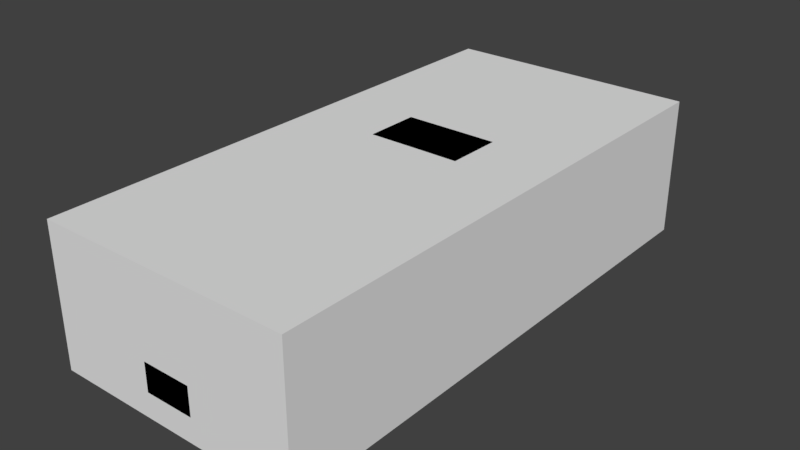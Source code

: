 # Source: fa_racing.blend  (saved by Blender 2.79.0; exported with 4.5.12 LTS)
import bpy
from mathutils import Matrix  # noqa: F401  (used for matrix-valued properties, if any)

bpy.ops.wm.read_factory_settings(use_empty=True)
scene = bpy.context.scene
scene.name = 'Scene'

# ---- collections
col_collection_1 = bpy.data.collections.new('Collection 1'); scene.collection.children.link(col_collection_1)

# ---- materials (node trees are filled in below, after node groups)
mat_base___eeeeee = bpy.data.materials.new('base [#eeeeee]')
mat_base___eeeeee.alpha_threshold = 0.0
mat_base___eeeeee.use_transparent_shadow = False
mat_base___eeeeee.roughness = 0.5
mat_highlight___ee4444 = bpy.data.materials.new('highlight [#ee4444]')
mat_highlight___ee4444.alpha_threshold = 0.0
mat_highlight___ee4444.use_transparent_shadow = False
mat_highlight___ee4444.diffuse_color = (0.8, 0.132, 0.132, 1.0)
mat_highlight___ee4444.roughness = 0.5

# ---- material node trees

# ---- world
world_world = bpy.data.worlds.new('World'); scene.world = world_world
world_world.color = (0.05088, 0.05088, 0.05088)
world_world.use_sun_shadow = False
world_world.sun_shadow_jitter_overblur = 0.0
world_world.cycles.sampling_method = 'MANUAL'

# ---- meshes
me_shape_indexedfaceset_000 = bpy.data.meshes.new('Shape_IndexedFaceSet.000')
me_shape_indexedfaceset_000.from_pydata([(-0.9307, -2.028, -0.1202), (-0.9307, -2.028, 0.8996), (-0.9307, 1.921, 0.8996), (-0.9307, 1.921, -0.1202), (0.9307, -2.028, -0.1202), (0.9307, -2.028, 0.8996), (0.9307, 1.921, 0.8996), (0.9307, 1.921, -0.1202)], [], [(7, 5, 4), (4, 5, 1), (4, 1, 0), (5, 6, 2), (5, 2, 1), (1, 2, 3), (1, 3, 0), (2, 6, 7), (2, 7, 3), (3, 7, 4), (3, 4, 0), (7, 6, 5)])
me_shape_indexedfaceset_000.materials.append(mat_base___eeeeee)
me_shape_indexedfaceset_000.materials.append(mat_highlight___ee4444)
me_shape_indexedfaceset_000.use_remesh_preserve_volume = False
me_shape_indexedfaceset_000.use_remesh_preserve_attributes = False
me_shape_indexedfaceset_000.use_mirror_vertex_groups = False
me_shape_indexedfaceset_000.update()
me_shape_indexedfaceset_029 = bpy.data.meshes.new('Shape_IndexedFaceSet.029')
me_shape_indexedfaceset_029.from_pydata([(0.6655, 0.4552, 0.5586), (0.6612, -0.6256, 0.5649), (0.5323, -0.1137, 0.8418), (0.2248, -0.8895, 0.5576), (0.1753, -0.1621, 0.8418), (0.5271, -0.7925, 0.5565), (0.5345, 0.6451, 0.8418), (0.6646, 0.8804, 0.6334), (0.5569, 1.465, 0.7502), (0.3422, 1.469, 0.6291), (0.173, 1.536, 0.6291), (0.4103, 1.721, 0.5586), (0.5389, 1.784, 0.7491), (0.5958, 1.103, 0.6291), (0.8603, 1.193, 0.6155), (0.7365, 1.329, 0.6976), (0.7387, 1.725, 0.6839), (0.8711, 1.666, 0.5586), (0.6779, 1.793, 0.1492), (0.8862, 1.784, 0.3881), (0.6782, 1.892, 0.3881), (0.4088, 1.92, 0.3881), (0.4075, 1.821, 0.1492), (0.8386, 1.686, 0.1492), (0.9117, 1.51, -0.01182), (0.3423, 0.07311, 0.8996), (0.3435, 0.4762, 0.8996), (0.178, 0.7387, 0.8418), (0.9288, 0.8828, 0.2713), (0.8581, 0.4547, 0.5586), (0.8593, 0.8798, 0.5986), (0.9292, 1.025, 0.3902), (0.93, 1.285, 0.3902), (0.8544, -1.153, 0.5081), (0.8558, -0.683, 0.5523), (0.9231, -1.037, 0.3839), (0.8878, -0.8672, -0.1087), (0.8878, -0.8651, 0.05764), (0.9286, 0.8281, 0.0587), (0.9222, -1.353, 0.3839), (0.8524, -1.461, 0.4702), (0.9307, 1.514, 0.1471), (0.9305, 1.452, 0.2766), (0.9235, -0.8979, 0.2702), (0.8715, 1.784, 0.4165), (0.8929, 0.8282, -0.1087), (0.7672, -1.815, -0.1202), (0.7617, -1.868, 0.2681), (0.9216, -1.541, 0.05238), (0.9027, -1.541, -0.1202), (0.1803, -2.026, -0.1202), (0.6174, -1.94, 0.0608), (0.1793, -2.028, 0.2681), (0.4719, -2.006, 0.2681), (0.1793, -2.028, 0.0608), (0.9217, -1.507, 0.2702), (0.5209, -1.46, 0.505), (0.5239, -1.16, 0.5334), (0.1999, -1.459, 0.5302), (0.4108, 1.86, 0.4165), (0.8294, -1.765, 0.3965), (0.199, -1.763, 0.4481), (0.52, -1.764, 0.4197), (-1.192e-07, 1.466, 0.7502), (0.0, -2.028, 0.2681), (0.0, -1.762, 0.4481), (-4.47e-08, -0.1616, 0.8418), (-5.96e-08, -0.8888, 0.5576), (0.0, 1.593, 0.6079), (-1.192e-07, 1.785, 0.7491), (0.0, 1.537, 0.6291), (-1.192e-07, 1.722, 0.5586), (0.0, 1.674, 0.08015), (0.0, 1.822, 0.1492), (0.4916, 1.513, -0.01182), (-1.192e-07, 1.921, 0.3881), (-5.96e-08, 0.7392, 0.8418), (-4.47e-08, 0.07413, 0.8996), (0.0, 0.4772, 0.8996), (0.0, -2.028, 0.0608), (0.0, -2.025, -0.1202), (0.0, -1.458, 0.5302), (-1.192e-07, 1.861, 0.4165), (0.4916, -1.034, 0.3839), (0.4916, -1.198, -0.1087), (0.4916, 0.8308, 0.0587), (0.4916, -1.538, 0.05238), (0.4916, -0.8951, 0.2702), (0.4916, -1.538, -0.1202), (0.4916, 1.455, 0.2766), (0.4916, -0.8646, -0.1087), (0.4916, -1.35, 0.3839), (0.4916, 1.517, 0.1471), (0.4916, 1.028, 0.3902), (0.4916, 0.8855, 0.2713), (0.4916, -1.504, 0.2702), (0.4916, -0.8625, 0.05764), (0.4916, 1.288, 0.3902), (0.4916, 0.8308, -0.1087), (0.4916, 1.168, -0.07696), (1.192e-07, -1.198, -0.1087), (1.192e-07, -1.538, -0.1202), (0.0, -0.8646, -0.1087), (-1.192e-07, 1.513, -0.01182), (0.0, 0.8308, -0.1087), (-1.192e-07, 1.168, -0.07696)], [], [(2, 1, 0), (5, 2, 3), (0, 7, 6), (2, 5, 1), (2, 4, 3), (0, 6, 2), (16, 15, 8, 12), (11, 10, 9), (68, 70, 10), (8, 12, 69, 63), (14, 13, 7), (68, 10, 11, 71), (17, 44, 59, 11), (16, 12, 8, 15), (9, 13, 14), (14, 17, 9), (17, 11, 9), (16, 15, 14), (14, 17, 16), (15, 16, 17), (14, 15, 17), (20, 19, 18), (75, 21, 22, 73), (24, 18, 23), (72, 73, 22), (21, 20, 22), (23, 18, 19), (18, 22, 20), (26, 25, 2), (76, 27, 10, 70), (2, 6, 26), (6, 27, 26), (7, 13, 6), (27, 6, 10), (9, 10, 6), (25, 4, 2), (13, 9, 6), (30, 29, 28), (14, 30, 31), (14, 32, 17), (35, 34, 33), (38, 37, 36), (33, 40, 39), (19, 42, 41), (41, 23, 19), (24, 23, 41), (7, 30, 14), (42, 19, 32), (35, 28, 34), (43, 37, 38), (28, 29, 34), (19, 44, 32), (33, 39, 35), (34, 0, 1), (28, 31, 30), (0, 29, 7), (31, 32, 14), (43, 28, 35), (29, 30, 7), (38, 28, 43), (34, 29, 0), (36, 45, 38), (32, 44, 17), (48, 47, 46), (49, 48, 46), (46, 51, 50), (51, 47, 53), (79, 54, 52, 64), (48, 55, 47), (80, 50, 54, 79), (53, 52, 54), (54, 50, 51), (51, 46, 47), (51, 53, 54), (40, 33, 56), (3, 56, 57), (3, 58, 56), (34, 1, 5), (5, 3, 57), (56, 33, 57), (5, 57, 34), (34, 57, 33), (19, 20, 44), (20, 21, 44), (21, 59, 44), (53, 47, 60), (39, 40, 60), (56, 58, 62), (60, 55, 39), (47, 55, 60), (53, 61, 52), (62, 53, 60), (64, 52, 61, 65), (61, 62, 58), (60, 40, 62), (53, 62, 61), (56, 62, 40), (91, 95, 84), (90, 96, 84), (83, 35, 39, 91), (91, 39, 55, 95), (93, 31, 28), (95, 86, 84), (83, 91, 84), (97, 32, 31, 93), (89, 42, 32, 97), (95, 55, 48, 86), (92, 41, 42, 89), (80, 101, 50), (49, 46, 88), (98, 90, 102, 104), (36, 37, 96, 90), (96, 87, 84), (86, 88, 84), (45, 36, 90, 98), (24, 41, 92, 74), (38, 45, 98, 85), (37, 43, 87, 96), (28, 94, 93), (87, 83, 84), (28, 38, 85, 94), (48, 49, 88, 86), (43, 35, 83, 87), (21, 75, 82, 59), (61, 58, 81, 65), (3, 67, 81, 58), (25, 26, 78, 77), (25, 77, 66, 4), (27, 76, 78, 26), (24, 74, 72, 18), (59, 82, 71, 11), (4, 66, 67, 3), (72, 22, 18), (12, 8, 63, 69), (92, 89, 99), (93, 94, 99), (94, 85, 99), (97, 93, 99), (89, 97, 99), (74, 92, 99), (85, 98, 99), (90, 84, 100, 102), (84, 88, 101, 100), (46, 50, 88), (101, 88, 50), (99, 98, 104, 105), (74, 99, 105, 103), (74, 103, 72)])
me_shape_indexedfaceset_029.polygons.foreach_set('material_index', [0, 0, 0, 0, 0, 0, 1, 0, 0, 1, 0, 0, 0, 1, 0, 0, 0, 1, 1, 1, 1, 0, 0, 0, 0, 0, 0, 0, 1, 0, 1, 1, 0, 0, 0, 1, 0, 0, 0, 0, 0, 0, 0, 0, 0, 0, 0, 0, 0, 0, 0, 0, 0, 0, 0, 0, 0, 0, 0, 0, 0, 0, 0, 0, 0, 0, 0, 0, 0, 0, 0, 0, 0, 0, 0, 0, 0, 0, 0, 0, 0, 0, 0, 0, 0, 0, 0, 0, 0, 0, 0, 0, 0, 0, 0, 0, 0, 0, 0, 0, 0, 0, 0, 0, 0, 0, 0, 0, 0, 0, 0, 0, 0, 0, 0, 0, 0, 0, 0, 0, 0, 0, 0, 0, 0, 0, 1, 1, 1, 0, 0, 0, 0, 1, 0, 0, 0, 0, 0, 0, 0, 0, 0, 0, 0, 0, 0, 0])
_uv = me_shape_indexedfaceset_029.uv_layers.new(name='UVMap')
_uv.uv.foreach_set('vector', [0.4607, 1.005, 0.4595, 0.01367, 0.1051, 0.01172, 0.9351, 0.02002, 0.9928, 0.9863, 0.8335, 0.01953, 0.1051, 0.01172, 0.04211, 0.0127, -0.0002441, 1.003, 0.9928, 0.9863, 0.9351, 0.02002, 0.9928, 0.01953, 0.9928, 0.9863, 0.8706, 0.9863, 0.8335, 0.01953, 0.1051, 0.01172, -0.0002441, 1.003, 0.4607, 1.005, 0.08813, 0.08008, 0.07263, 0.6035, 0.1777, 0.542, 0.1847, 0.07812, 0.4832, 0.9365, 0.4834, 0.938, 0.483, 0.9385, 0.4836, 0.9375, 0.4836, 0.938, 0.4834, 0.938, 0.241, 0.8574, 0.2496, 0.04883, 0.5024, 0.4418, 0.5023, 0.8577, 0.4825, 0.9409, 0.4828, 0.9419, 0.4825, 0.9434, 0.4836, 0.9375, 0.4834, 0.938, 0.4832, 0.9365, 0.4836, 0.9365, 0.01416, 0.5621, 0.01416, 0.09448, 0.2565, 0.09448, 0.2565, 0.5621, 0.2706, 0.0415, 0.3673, 0.03906, 0.3682, 0.0874, 0.2631, 0.0752, 0.483, 0.9385, 0.4828, 0.9419, 0.4825, 0.9409, 0.4825, 0.9409, 0.4825, 0.937, 0.483, 0.9385, 0.4825, 0.937, 0.4832, 0.9365, 0.483, 0.9385, 0.08813, 0.08008, 0.07263, 0.6035, -0.003296, 0.813, -0.003296, 0.813, 0.03943, 0.07861, 0.08813, 0.08008, 0.2631, 0.0752, 0.2706, 0.0415, 0.222, 0.03955, 0.1792, 0.0708, 0.2631, 0.0752, 0.222, 0.03955, 0.1108, 1.007, -0.009033, 1.007, 0.1108, 0.498, 0.503, 0.7483, 0.2666, 1.007, 0.2675, 0.498, 0.503, 0.498, -0.02454, 0.003906, 0.1108, 0.498, 0.01794, 0.498, 0.5027, 0.2861, 0.5029, 0.3444, 0.2675, 0.498, 0.2666, 1.007, 0.1108, 1.007, 0.2675, 0.498, 0.01794, 0.498, 0.1108, 0.498, -0.009033, 1.007, 0.1108, 0.498, 0.2675, 0.498, 0.1108, 1.007, 0.8381, 0.7764, 0.8369, 0.7129, 0.9871, 0.5408, 0.5075, 0.24, 0.4385, 0.4651, 0.4382, 0.02881, 0.5064, 0.02881, 0.9871, 0.5408, 0.9871, 0.981, 0.8381, 0.7764, 0.9871, 0.981, 0.7568, 1.001, 0.8381, 0.7764, 0.03076, 0.4648, 0.06836, 0.02783, 0.353, 0.4636, 0.4385, 0.4651, 0.353, 0.4636, 0.4382, 0.02881, 0.3511, 0.02856, 0.4382, 0.02881, 0.353, 0.4636, 0.8369, 0.7129, 0.741, 0.5408, 0.9871, 0.5408, 0.06836, 0.02783, 0.3511, 0.02856, 0.353, 0.4636, 0.7754, 0.9536, 0.6025, 0.8999, 0.7767, 0.5122, 0.8458, 0.9878, 0.7754, 0.9536, 0.8479, 0.6724, 0.8458, 0.9565, 0.8868, 0.6606, 0.9443, 0.9609, 0.007568, 0.6646, 0.1448, 0.8901, -0.03369, 0.833, 0.7521, 0.2246, 0.09436, 0.2241, 0.09436, 0.0004883, 0.1046, 0.9468, 0.1033, 0.9463, 0.1036, 0.9448, 0.9698, 0.541, 0.839, 0.5425, 0.7729, 0.2256, 0.7729, 0.2256, 0.9969, 0.23, 0.9698, 0.541, 0.9155, 0.02344, 0.9969, 0.23, 0.7729, 0.2256, 0.7754, 0.999, 0.7754, 0.9536, 0.8458, 0.9878, 0.9498, 0.6016, 1.009, 0.6538, 0.8868, 0.6606, 0.007568, 0.6646, 0.7767, 0.5122, 0.1448, 0.8901, 0.06567, 0.5107, 0.09436, 0.2241, 0.7521, 0.2246, 0.7767, 0.5122, 0.6025, 0.8999, 0.1448, 0.8901, 1.009, 0.6538, 1.009, 0.7041, 0.8868, 0.6606, 0.1046, 0.9468, 0.1036, 0.9448, 0.1047, 0.9448, 0.172, 0.8901, 0.6141, 0.8999, 0.1976, 0.9077, 0.7767, 0.5122, 0.8479, 0.6724, 0.7754, 0.9536, 0.6141, 0.8999, 0.6141, 0.8999, 0.7754, 0.999, 0.8479, 0.6724, 0.8868, 0.6606, 0.8458, 0.9565, 0.06567, 0.5107, 0.7767, 0.5122, 0.007568, 0.6646, 0.6141, 0.8999, 0.7754, 0.9536, 0.7754, 0.999, 0.7521, 0.2246, 0.7767, 0.5122, 0.06567, 0.5107, 0.172, 0.8901, 0.6141, 0.8999, 0.6141, 0.8999, 0.09436, 0.0004883, 0.7521, 0.0004883, 0.7521, 0.2246, 0.8868, 0.6606, 1.009, 0.7041, 0.9443, 0.9609, 1.004, 0.4395, 0.9172, 0.9927, 0.9203, 0.0004883, 0.9937, 0.0004883, 1.004, 0.4395, 0.9203, 0.0004883, 0.9203, 0.0004883, 0.8391, 0.4604, 0.6016, 0.0004883, 0.8391, 0.4604, 0.9172, 0.9927, 0.7598, 0.9927, 0.5034, 0.4604, 0.6011, 0.4604, 0.6007, 0.9927, 0.5032, 0.7395, 1.004, 0.4395, 1.004, 0.999, 0.9172, 0.9927, 0.5034, 0.22, 0.6016, 0.0004883, 0.6011, 0.4604, 0.5034, 0.4604, 0.7598, 0.9927, 0.6007, 0.9927, 0.6011, 0.4604, 0.6011, 0.4604, 0.6016, 0.0004883, 0.8391, 0.4604, 0.8391, 0.4604, 0.9203, 0.0004883, 0.9172, 0.9927, 0.8391, 0.4604, 0.7598, 0.9927, 0.6011, 0.4604, 0.9257, 0.0, 0.926, 0.6021, 0.7729, 0.0, 0.6184, 0.8506, 0.7729, 0.0, 0.774, 0.5869, 0.6184, 0.8506, 0.6064, 0.0, 0.7729, 0.0, 0.9204, 1.312, 0.8696, 1.308, 0.7756, 0.8037, 0.7751, 1.035, 0.6184, 0.8506, 0.774, 0.5869, 0.7729, 0.0, 0.926, 0.6021, 0.774, 0.5869, 0.7717, 0.8037, 0.774, 0.5869, 0.9264, 1.312, 0.9264, 1.357, 0.774, 0.5869, 0.926, 0.6021, -0.02832, 0.0, 0.09607, 0.0, 0.01416, 0.09448, 0.09607, 0.0, 0.2578, 0.0, 0.01416, 0.09448, 0.2578, 0.0, 0.2565, 0.09448, 0.01416, 0.09448, 0.746, 0.00769, 0.8961, 0.00769, 0.895, 0.3131, 0.9971, 0.2783, 0.9426, 0.5537, 0.895, 0.3131, 0.7679, 0.5581, 0.6045, 0.5588, 0.7706, 0.3779, 0.895, 0.3131, 0.9608, 0.01025, 0.9971, 0.2783, 0.8961, 0.00769, 0.9608, 0.01025, 0.895, 0.3131, 0.746, 0.00769, 0.6044, 0.3834, 0.5942, 0.00769, 0.7706, 0.3779, 0.746, 0.00769, 0.895, 0.3131, 0.5012, 0.00769, 0.5942, 0.00769, 0.6044, 0.3834, 0.5012, 0.1954, 0.6044, 0.3834, 0.7706, 0.3779, 0.6045, 0.5632, 0.9028, 0.3153, 0.9215, 0.5603, 0.7706, 0.3779, 0.746, 0.00769, 0.7706, 0.3779, 0.6044, 0.3834, 0.7679, 0.5581, 0.7667, 0.3779, 0.9291, 0.5581, 0.6431, 0.7812, 0.6437, 0.7804, 0.6431, 0.7812, 0.7537, 0.8491, 0.7537, 0.8491, 0.7537, 0.8491, 0.6406, 0.7812, 0.6406, 0.7812, 0.6431, 0.7812, 0.6419, 0.7812, 0.6431, 0.7812, 0.6431, 0.7812, 0.6443, 0.7795, 0.6437, 0.7804, 0.7537, 0.8491, 0.7537, 0.8491, 0.7537, 0.8491, 0.6443, 0.7795, 0.6445, 0.7777, 0.6443, 0.7795, 0.6406, 0.7812, 0.6419, 0.7812, 0.6406, 0.7812, 0.7537, 0.8491, 0.7537, 0.8491, 0.7537, 0.8491, 0.7537, 0.8491, 0.7537, 0.8491, 0.7537, 0.8491, 0.7537, 0.8491, 0.7537, 0.8491, 0.6443, 0.7795, 0.6443, 0.7795, 0.6448, 0.7759, 0.6445, 0.7777, 0.7537, 0.8491, 0.7537, 0.8491, 0.7537, 0.8491, 0.7537, 0.8491, 0.0, 0.0, 0.7537, 0.8491, 0.0, 0.0, 0.0, 0.0, 0.0, 0.0, 0.0, 0.0, 0.4476, -0.4998, 0.8242, 0.426, 0.8242, 0.426, 0.4476, -0.4998, 0.7537, 0.8491, 0.7537, 0.8491, 0.7537, 0.8491, 0.7537, 0.8491, 0.6393, 0.7777, 0.6394, 0.7795, 0.6393, 0.7777, 0.7537, 0.8491, 0.7537, 0.8491, 0.7537, 0.8491, 0.0, -1.0, 0.7537, 0.8491, 0.8242, 0.426, 0.4476, -0.4998, 0.7537, 0.8491, 0.7537, 0.8491, 0.7537, 0.8491, 0.7537, 0.8491, 0.0, -1.0, 0.0, -1.0, 0.0, -1.0, 0.0, -1.0, 0.6392, 0.7759, 0.6394, 0.7795, 0.6394, 0.7795, 0.6393, 0.7777, 0.7537, 0.8491, 0.7537, 0.8491, 0.7537, 0.8491, 0.64, 0.7804, 0.6406, 0.7812, 0.64, 0.7804, 0.7537, 0.8491, 0.7537, 0.8491, 0.7537, 0.8491, 0.7537, 0.8491, 0.7537, 0.8491, 0.7537, 0.8491, 0.7537, 0.8491, 0.7537, 0.8491, 0.6394, 0.7795, 0.6406, 0.7812, 0.6406, 0.7812, 0.64, 0.7804, 0.2578, 0.0, 0.5031, 0.04765, 0.5031, 0.09448, 0.2565, 0.09448, 0.6044, 0.3834, 0.6045, 0.5588, 0.5005, 0.5588, 0.5007, 0.468, 0.6184, 0.8506, 0.5018, 0.4147, 0.5023, 0.0, 0.6064, 0.0, 0.8369, 0.7129, 0.8381, 0.7764, 0.4938, 0.7764, 0.4938, 0.7447, 0.8369, 0.7129, 0.4949, 0.7129, 0.5418, 0.5991, 0.741, 0.5408, 0.7568, 1.001, 0.5093, 1.001, 0.4593, 0.9256, 0.8381, 0.7764, -0.02454, 0.003906, 0.5026, 0.003906, 0.5027, 0.2861, 0.1108, 0.498, 0.2565, 0.09448, 0.5029, 0.3308, 0.5028, 0.5621, 0.2565, 0.5621, 0.8706, 0.9863, 0.8101, 0.9863, 0.7861, 0.5585, 0.8335, 0.01953, 0.5027, 0.2861, 0.2675, 0.498, 0.1108, 0.498, 0.2488, 0.05615, 0.2489, 0.05615, 0.2489, 0.05615, 0.2488, 0.05615, 0.7537, 0.8491, 0.7537, 0.8491, 0.7537, 0.8491, 0.7537, 0.8491, 0.7537, 0.8491, 0.7537, 0.8491, 0.7537, 0.8491, 0.7537, 0.8491, 0.7537, 0.8491, 0.7537, 0.8491, 0.7537, 0.8491, 0.7537, 0.8491, 0.7537, 0.8491, 0.7537, 0.8491, 0.7537, 0.8491, 0.7537, 0.8491, 0.7537, 0.8491, 0.7537, 0.8491, 0.0, -1.0, 0.0, -1.0, 0.0, -1.0, 0.7537, 0.8491, 0.7537, 0.8491, 0.7537, 0.8491, 0.7537, 0.8491, 0.7537, 0.8491, 0.7537, 0.8491, 0.7537, 0.8491, 0.7537, 0.8491, 0.0, 0.0, 0.0, 0.0, 0.0, 0.0, 0.7537, 0.8491, 0.0, 0.0, 0.0, 0.0, 0.0, -1.0, 0.0, -1.0, 0.0, -1.0, 0.0, -1.0, 0.7537, 0.8491, 0.7537, 0.8491, 0.7537, 0.8491, 0.7537, 0.8491, 0.7537, 0.8491, 0.7537, 0.8491, 0.5027, 0.2861])
me_shape_indexedfaceset_029.materials.append(mat_base___eeeeee)
me_shape_indexedfaceset_029.materials.append(mat_highlight___ee4444)
me_shape_indexedfaceset_029.use_remesh_preserve_volume = False
me_shape_indexedfaceset_029.use_remesh_preserve_attributes = False
me_shape_indexedfaceset_029.use_mirror_vertex_groups = False
me_shape_indexedfaceset_029.update()

# ---- objects
ob_collision = bpy.data.objects.new('collision', me_shape_indexedfaceset_000)
ob_chassis = bpy.data.objects.new('chassis', me_shape_indexedfaceset_029)
ob_wheel_fl = bpy.data.objects.new('wheel_fl', None)
ob_wheel_fr = bpy.data.objects.new('wheel_fr', None)
ob_wheel_rl = bpy.data.objects.new('wheel_rl', None)
ob_wheel_rr = bpy.data.objects.new('wheel_rr', None)

# ---- transforms, parenting, visibility, modifiers, constraints
ob_collision.location = (0.0, 0.0, 0.0)
ob_collision.lineart.crease_threshold = 0.0
ob_chassis.location = (0.0, 0.0, 0.0)
ob_chassis.lineart.crease_threshold = 0.0
_m = ob_chassis.modifiers.new('Mirror', 'MIRROR')
ob_wheel_fl.location = (0.7193, -1.236, 0.04515)
ob_wheel_fl.empty_image_offset = (0.0, 0.0)
ob_wheel_fl.lineart.crease_threshold = 0.0
ob_wheel_fr.location = (-0.7193, -1.236, 0.04515)
ob_wheel_fr.empty_image_offset = (0.0, 0.0)
ob_wheel_fr.lineart.crease_threshold = 0.0
ob_wheel_rl.location = (0.7193, 1.248, 0.04515)
ob_wheel_rl.empty_image_offset = (0.0, 0.0)
ob_wheel_rl.lineart.crease_threshold = 0.0
ob_wheel_rr.location = (-0.7193, 1.248, 0.04515)
ob_wheel_rr.empty_image_offset = (0.0, 0.0)
ob_wheel_rr.lineart.crease_threshold = 0.0

# ---- collection membership
col_collection_1.objects.link(ob_collision)
col_collection_1.objects.link(ob_chassis)
col_collection_1.objects.link(ob_wheel_fl)
col_collection_1.objects.link(ob_wheel_fr)
col_collection_1.objects.link(ob_wheel_rl)
col_collection_1.objects.link(ob_wheel_rr)

# ---- scene / render settings (as saved in the file)
scene.frame_start = 1; scene.frame_end = 250; scene.frame_set(109)
scene.render.engine = 'BLENDER_EEVEE_NEXT'
scene.render.resolution_percentage = 50
scene.render.dither_intensity = 0.0
scene.cycles.use_denoising = False
scene.cycles.samples = 128
scene.cycles.sampling_pattern = 'TABULATED_SOBOL'
scene.cycles.use_adaptive_sampling = False
scene.cycles.use_light_tree = False
scene.cycles.blur_glossy = 0.0
scene.cycles.sample_clamp_indirect = 0.0
scene.view_settings.view_transform = 'Standard'
bpy.context.view_layer.update()

# ---- added for rendering (the .blend has no active camera and no usable light): camera, sun
cam_auto = bpy.data.cameras.new('AutoCamera')
cam_auto.lens = 50.0
cam_auto.sensor_width = 36.0
cam_auto.clip_end = 1000.0
ob_auto_camera = bpy.data.objects.new('AutoCamera', cam_auto)
scene.collection.objects.link(ob_auto_camera)
ob_auto_camera.location = (4.14812, -5.03122, 3.7082)
ob_auto_camera.rotation_euler = (1.09748, -7.21219e-08, 0.694738)
scene.camera = ob_auto_camera
light_auto_sun = bpy.data.lights.new('AutoSun', 'SUN')
light_auto_sun.energy = 3.0
light_auto_sun.angle = 0.0523599
ob_auto_sun = bpy.data.objects.new('AutoSun', light_auto_sun)
scene.collection.objects.link(ob_auto_sun)
ob_auto_sun.rotation_euler = (0.872665, 0.174533, 0.523599)
bpy.context.view_layer.update()
